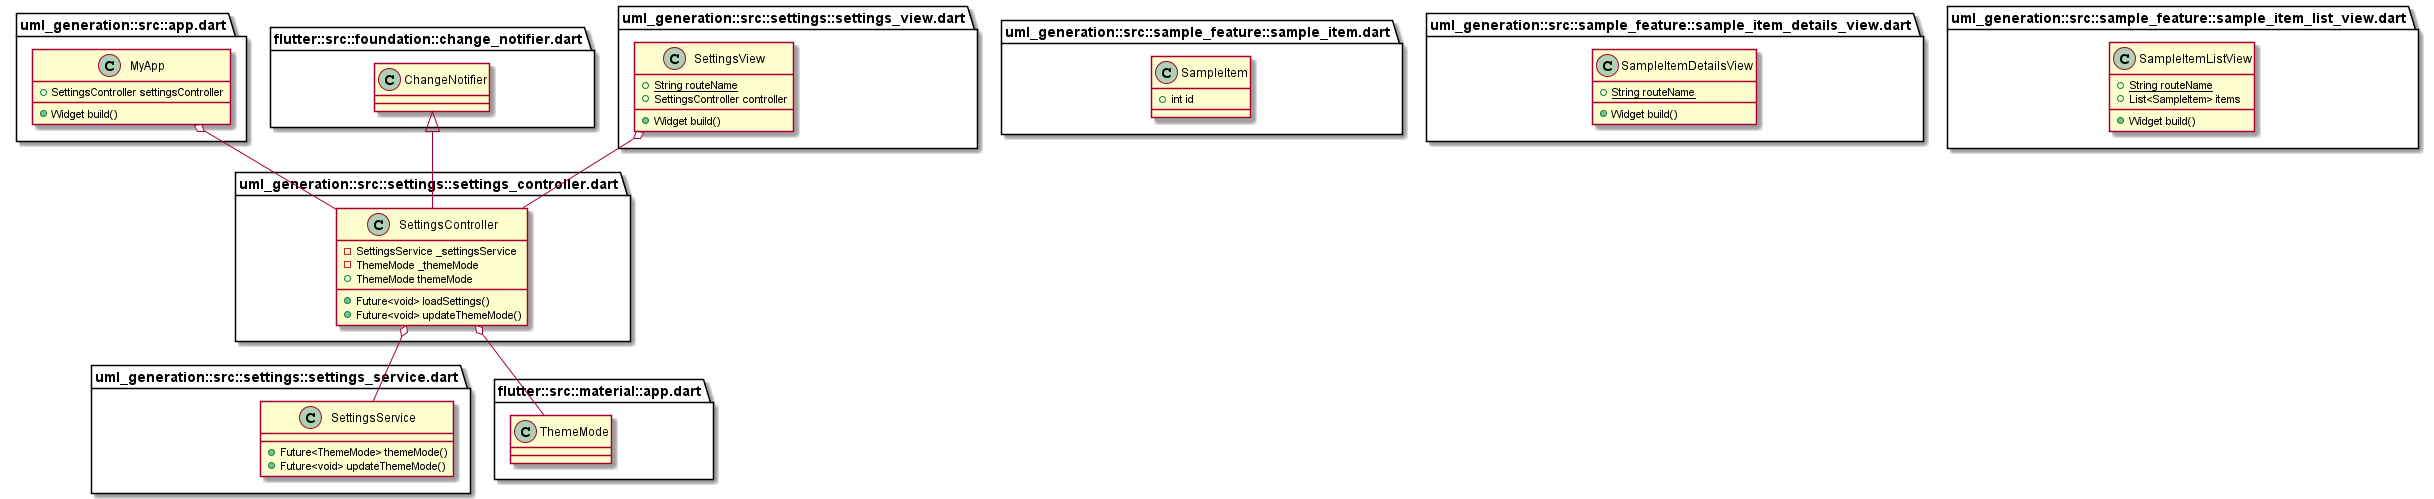

The diagram above was rendered by PlantUML. Its source (embedded in the PNG):
@startuml
set namespaceSeparator ::

class "uml_generation::src::app.dart::MyApp" {
  +SettingsController settingsController
  +Widget build()
}

"uml_generation::src::app.dart::MyApp" o-- "uml_generation::src::settings::settings_controller.dart::SettingsController"

class "uml_generation::src::sample_feature::sample_item.dart::SampleItem" {
  +int id
}

class "uml_generation::src::sample_feature::sample_item_details_view.dart::SampleItemDetailsView" {
  {static} +String routeName
  +Widget build()
}

class "uml_generation::src::sample_feature::sample_item_list_view.dart::SampleItemListView" {
  {static} +String routeName
  +List<SampleItem> items
  +Widget build()
}

class "uml_generation::src::settings::settings_controller.dart::SettingsController" {
  -SettingsService _settingsService
  -ThemeMode _themeMode
  +ThemeMode themeMode
  +Future<void> loadSettings()
  +Future<void> updateThemeMode()
}

"uml_generation::src::settings::settings_controller.dart::SettingsController" o-- "uml_generation::src::settings::settings_service.dart::SettingsService"
"uml_generation::src::settings::settings_controller.dart::SettingsController" o-- "flutter::src::material::app.dart::ThemeMode"
"flutter::src::foundation::change_notifier.dart::ChangeNotifier" <|-- "uml_generation::src::settings::settings_controller.dart::SettingsController"

class "uml_generation::src::settings::settings_service.dart::SettingsService" {
  +Future<ThemeMode> themeMode()
  +Future<void> updateThemeMode()
}

class "uml_generation::src::settings::settings_view.dart::SettingsView" {
  {static} +String routeName
  +SettingsController controller
  +Widget build()
}

"uml_generation::src::settings::settings_view.dart::SettingsView" o-- "uml_generation::src::settings::settings_controller.dart::SettingsController"


@enduml